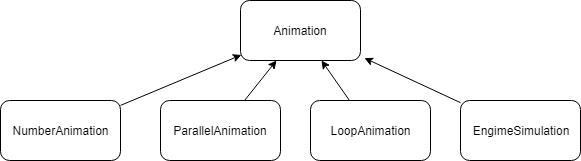

The diagram above was exported from draw.io. Its source (the exported page's mxGraphModel, read from the mxfile embedded in the PNG):
<mxGraphModel dx="1024" dy="595" grid="1" gridSize="10" guides="1" tooltips="1" connect="1" arrows="1" fold="1" page="1" pageScale="1" pageWidth="850" pageHeight="1100" math="0" shadow="0">
  <root>
    <mxCell id="0" />
    <mxCell id="1" parent="0" />
    <mxCell id="G2zEHkQDQyXHEUeJXICK-1" value="Animation" style="rounded=1;whiteSpace=wrap;html=1;" vertex="1" parent="1">
      <mxGeometry x="320" y="100" width="120" height="60" as="geometry" />
    </mxCell>
    <mxCell id="G2zEHkQDQyXHEUeJXICK-3" style="rounded=0;orthogonalLoop=1;jettySize=auto;html=1;entryX=0.007;entryY=0.907;entryDx=0;entryDy=0;entryPerimeter=0;" edge="1" parent="1" source="G2zEHkQDQyXHEUeJXICK-2" target="G2zEHkQDQyXHEUeJXICK-1">
      <mxGeometry relative="1" as="geometry" />
    </mxCell>
    <mxCell id="G2zEHkQDQyXHEUeJXICK-2" value="NumberAnimation" style="rounded=1;whiteSpace=wrap;html=1;" vertex="1" parent="1">
      <mxGeometry x="80" y="200" width="120" height="60" as="geometry" />
    </mxCell>
    <mxCell id="G2zEHkQDQyXHEUeJXICK-5" style="edgeStyle=none;rounded=0;orthogonalLoop=1;jettySize=auto;html=1;" edge="1" parent="1" source="G2zEHkQDQyXHEUeJXICK-4" target="G2zEHkQDQyXHEUeJXICK-1">
      <mxGeometry relative="1" as="geometry" />
    </mxCell>
    <mxCell id="G2zEHkQDQyXHEUeJXICK-4" value="ParallelAnimation" style="rounded=1;whiteSpace=wrap;html=1;" vertex="1" parent="1">
      <mxGeometry x="240" y="200" width="120" height="60" as="geometry" />
    </mxCell>
    <mxCell id="G2zEHkQDQyXHEUeJXICK-7" style="edgeStyle=none;rounded=0;orthogonalLoop=1;jettySize=auto;html=1;" edge="1" parent="1" source="G2zEHkQDQyXHEUeJXICK-6" target="G2zEHkQDQyXHEUeJXICK-1">
      <mxGeometry relative="1" as="geometry" />
    </mxCell>
    <mxCell id="G2zEHkQDQyXHEUeJXICK-6" value="LoopAnimation" style="rounded=1;whiteSpace=wrap;html=1;" vertex="1" parent="1">
      <mxGeometry x="390" y="200" width="120" height="60" as="geometry" />
    </mxCell>
    <mxCell id="G2zEHkQDQyXHEUeJXICK-9" style="edgeStyle=none;rounded=0;orthogonalLoop=1;jettySize=auto;html=1;entryX=1.033;entryY=0.96;entryDx=0;entryDy=0;entryPerimeter=0;" edge="1" parent="1" source="G2zEHkQDQyXHEUeJXICK-8" target="G2zEHkQDQyXHEUeJXICK-1">
      <mxGeometry relative="1" as="geometry" />
    </mxCell>
    <mxCell id="G2zEHkQDQyXHEUeJXICK-8" value="EngimeSimulation" style="rounded=1;whiteSpace=wrap;html=1;" vertex="1" parent="1">
      <mxGeometry x="540" y="200" width="120" height="60" as="geometry" />
    </mxCell>
  </root>
</mxGraphModel>